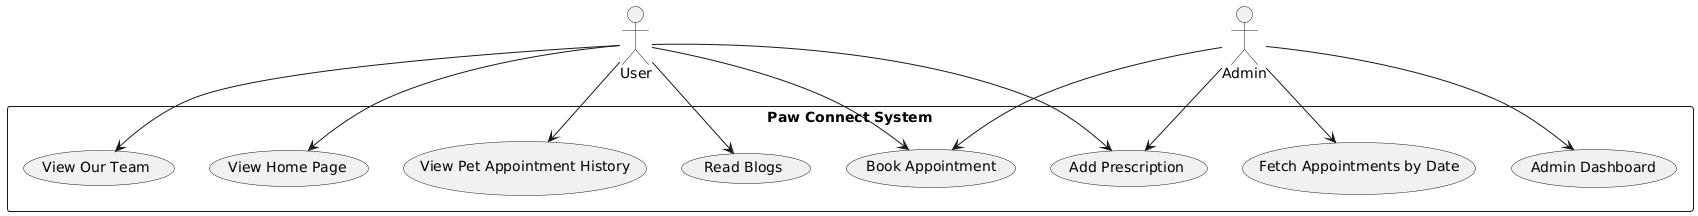

The diagram above was rendered by PlantUML. Its source (embedded in the PNG):
@startuml
actor User
actor Admin

rectangle "Paw Connect System" {
  usecase "Book Appointment" as UC1
  usecase "View Pet Appointment History" as UC2
  usecase "Add Prescription" as UC3
  usecase "Read Blogs" as UC4
  usecase "View Our Team" as UC5
  usecase "View Home Page" as UC6

  usecase "Fetch Appointments by Date" as UC7
  usecase "Admin Dashboard" as UC8
}

User --> UC1
User --> UC2
User --> UC3
User --> UC4
User --> UC5
User --> UC6

Admin --> UC1
Admin --> UC3
Admin --> UC7
Admin --> UC8
@enduml